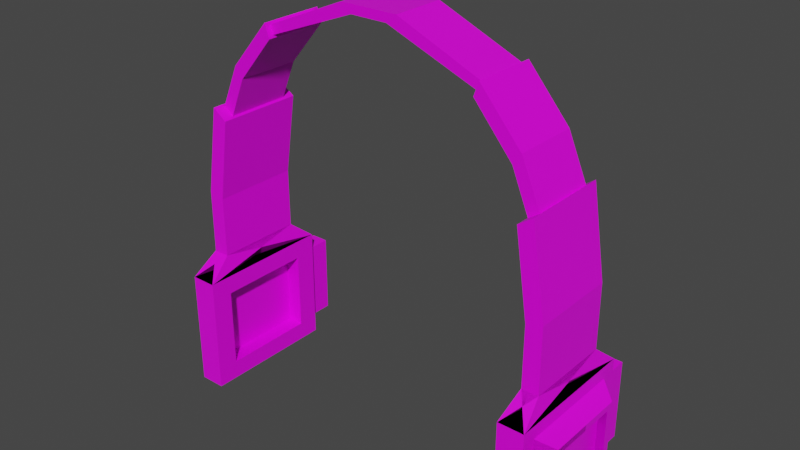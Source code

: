 # Source: headphones.blend  (saved by Blender 2.93.21; exported with 4.5.12 LTS)
import bpy
from mathutils import Matrix  # noqa: F401  (used for matrix-valued properties, if any)

bpy.ops.wm.read_factory_settings(use_empty=True)
scene = bpy.context.scene
scene.name = 'Scene'

# ---- collections
col_collection = bpy.data.collections.new('Collection'); scene.collection.children.link(col_collection)

# ---- images (referenced by path relative to the original .blend; pixels are not part of the script)
import os
ASSET_DIR = os.environ.get("B2B_ASSET_DIR", "")  # directory of the original .blend (textures are referenced by path, not embedded)
HERE = os.path.dirname(os.path.abspath(__file__))  # packed textures are extracted next to this script under _unpacked/

def load_image(name, relpath, width, height, colorspace="sRGB"):
    """Load a texture the original file referenced (path relative to the .blend, or extracted next to this script)."""
    p = next((c for c in (os.path.join(HERE, relpath), os.path.join(ASSET_DIR, relpath)) if relpath and os.path.exists(c)), "")
    if p:
        img = bpy.data.images.load(p, check_existing=True)
        img.name = name
    else:  # same state as the original file: an image datablock whose file is absent (Cycles renders it pink)
        img = bpy.data.images.new(name, width, height)
        img.source = "FILE"
        img.filepath = "//" + (relpath or name)
    img.colorspace_settings.name = colorspace
    return img
img_metal_vent_worn_jpg = load_image('metal_vent_worn.jpg', 'metal_vent_worn.jpg', 1024, 1024, 'sRGB')

# ---- materials (node trees are filled in below, after node groups)
mat_material = bpy.data.materials.new('Material')
mat_material.alpha_threshold = 0.0
mat_material.use_transparent_shadow = False
mat_material.line_color = (0.0, 0.0, 0.0, 1.0)

# ---- material node trees
mat_material.use_nodes = True; mat_material.node_tree.nodes.clear()
_N = mat_material.node_tree.nodes; _L = mat_material.node_tree.links
n0 = _N.new('ShaderNodeOutputMaterial'); n0.name = 'Material Output'; n0.location = (300, 300)
n1 = _N.new('ShaderNodeBsdfPrincipled'); n1.name = 'Principled BSDF'; n1.location = (10, 300)
n1.distribution = 'GGX'
n1.subsurface_method = 'BURLEY'
n1.inputs[2].default_value = 0.4
n1.inputs[3].default_value = 1.45
n1.inputs[27].default_value = (0.0, 0.0, 0.0, 1.0)
n1.inputs[28].default_value = 1.0
n2 = _N.new('ShaderNodeTexImage'); n2.name = 'Image Texture'; n2.location = (-308, 211)
n2.image = img_metal_vent_worn_jpg
_L.new(n1.outputs[0], n0.inputs[0])
_L.new(n2.outputs[0], n1.inputs[0])
n0.is_active_output = True

# ---- world
world_world = bpy.data.worlds.new('World'); scene.world = world_world
world_world.use_nodes = True; world_world.node_tree.nodes.clear()
_N = world_world.node_tree.nodes; _L = world_world.node_tree.links
n0 = _N.new('ShaderNodeOutputWorld'); n0.name = 'World Output'; n0.location = (300, 300)
n1 = _N.new('ShaderNodeBackground'); n1.name = 'Background'; n1.location = (10, 300)
n1.inputs[0].default_value = (0.05088, 0.05088, 0.05088, 1.0)
_L.new(n1.outputs[0], n0.inputs[0])
n0.is_active_output = True
world_world.color = (0.05088, 0.05088, 0.05088)
world_world.use_sun_shadow = False
world_world.sun_shadow_jitter_overblur = 0.0

# ---- meshes
me_cube = bpy.data.meshes.new('Cube')
me_cube.from_pydata([(-0.02514, 0.1053, 0.03567), (-0.0271, 0.1024, -0.03683), (-0.02514, 0.1153, 0.03567), (-0.03096, 0.1182, -0.04029), (0.02514, 0.1053, 0.03567), (0.0271, 0.1024, -0.03683), (0.03096, 0.1182, -0.04029), (-0.03096, 0.1182, 0.01532), (0.03096, 0.1182, 0.01532), (-0.02514, 0.1152, 0.07471), (0.02514, 0.1054, 0.07221), (0.0187, 0.1053, 0.1273), (-0.0187, 0.09903, 0.123), (0.0187, 0.09903, 0.123), (0.02514, 0.1066, 0.1282), (-0.02514, 0.09776, 0.1221), (0.02514, 0.09776, 0.1221), (-0.0187, 0.09389, 0.1534), (0.0187, 0.09389, 0.1534), (-0.0187, 0.0891, 0.1467), (-0.01545, 0.06846, 0.1804), (0.01545, 0.06846, 0.1804), (-0.01545, 0.0666, 0.1752), (0.0187, 0.06901, 0.1819), (-0.0187, 0.06605, 0.1737), (0.0187, 0.06605, 0.1737), (-0.01545, 0.01759, 0.2017), (0.01545, 0.01759, 0.2017), (-0.01545, 0.01125, 0.1965), (0.01545, 0.01125, 0.1965), (0.03972, 0.1182, -0.04816), (0.03972, 0.1182, 0.02319), (-0.03972, 0.1182, 0.02319), (-0.03972, 0.1182, -0.04816), (0.02021, 0.1279, -0.03064), (-0.02021, 0.1279, 0.005659), (-0.02021, 0.1279, -0.01249), (0.02424, 0.1279, 0.009285), (-0.02424, 0.1279, -0.01249), (-0.02424, 0.1279, -0.03426), (0.02424, 0.1279, -0.03426), (0.02021, 0.1228, 0.005659), (-0.02021, 0.1228, -0.03064), (0.02021, 0.1228, -0.03064), (-0.02021, 0.1228, 0.005659), (0.02513, 0.1153, 0.03567), (-0.03972, 0.1048, -0.0372), (0.0271, 0.1024, 0.01185), (-0.03972, 0.1048, 0.01222), (0.02513, 0.1152, 0.07471), (-0.02514, 0.1054, 0.07221), (-0.0187, 0.1053, 0.1273), (-0.02514, 0.1066, 0.1282), (0.0187, 0.0891, 0.1467), (0.01545, 0.0666, 0.1752), (-0.0187, 0.06901, 0.1819), (-0.03972, 0.1158, -0.0372), (-0.03972, 0.1158, 0.01222), (-0.02021, 0.1279, -0.03064), (0.02021, 0.1279, 0.005659), (0.02021, 0.1279, -0.01249), (-1.338e-07, 0.1279, 0.005659), (-0.02424, 0.1279, 0.009285), (0.02424, 0.1279, -0.01249), (-1.338e-07, 0.1279, 0.009285), (-0.02513, -0.1053, 0.03567), (-0.03972, -0.1048, -0.0372), (-0.02513, -0.1153, 0.03567), (-0.03096, -0.1182, -0.04029), (0.02514, -0.1053, 0.03567), (0.0271, -0.1024, -0.03683), (0.02514, -0.1153, 0.03567), (0.03096, -0.1182, -0.04029), (-0.03096, -0.1182, 0.01532), (-0.03972, -0.1048, 0.01222), (-0.02513, -0.1152, 0.07471), (0.02514, -0.1152, 0.07471), (-0.02513, -0.1054, 0.07221), (0.02514, -0.1054, 0.07221), (-0.0187, -0.1053, 0.1273), (0.0187, -0.1053, 0.1273), (-0.0187, -0.09903, 0.123), (0.0187, -0.09903, 0.123), (-0.02513, -0.1066, 0.1282), (0.02514, -0.1066, 0.1282), (-0.02513, -0.09776, 0.1221), (0.02514, -0.09776, 0.1221), (-0.0187, -0.09389, 0.1534), (0.0187, -0.09389, 0.1534), (0.0187, -0.0891, 0.1467), (-0.01545, -0.06846, 0.1804), (-0.01545, -0.0666, 0.1752), (0.0187, -0.06901, 0.1819), (-0.0187, -0.06605, 0.1737), (0.0187, -0.06605, 0.1737), (-0.01545, -0.01759, 0.2017), (0.01545, -0.01759, 0.2017), (-0.01545, -0.01125, 0.1965), (0.01545, -0.01125, 0.1965), (0.03972, -0.1182, -0.04816), (0.03972, -0.1182, 0.02319), (-0.03972, -0.1158, 0.01222), (-0.03972, -0.1158, -0.0372), (0.02021, -0.1279, -0.03064), (0.02021, -0.1279, 0.005659), (-0.02021, -0.1279, 0.005659), (-0.02021, -0.1279, -0.03064), (-0.02021, -0.1279, -0.01249), (0.02424, -0.1279, 0.009285), (-0.02424, -0.1279, -0.01249), (0.02424, -0.1279, -0.03426), (0.02021, -0.1228, 0.005659), (-0.02021, -0.1228, -0.03064), (0.02021, -0.1228, -0.03064), (-0.02021, -0.1228, 0.005659), (0.03096, -0.1182, 0.01532), (0.0271, -0.1024, 0.01185), (-0.0271, -0.1024, 0.01185), (-0.0187, -0.0891, 0.1467), (0.01545, -0.06846, 0.1804), (0.01545, -0.0666, 0.1752), (-0.0187, -0.06901, 0.1819), (0.02021, -0.1279, -0.01249), (1.338e-07, -0.1279, 0.005659), (-0.02424, -0.1279, 0.009285), (0.02424, -0.1279, -0.01249), (1.338e-07, -0.1279, 0.009285), (-0.02424, -0.1279, -0.03426), (-0.0271, 0.1024, 0.01185), (-0.0271, -0.1024, -0.03683), (-0.03972, -0.1182, 0.02319), (-0.03972, -0.1182, -0.04816), (-0.05378, 0.1048, -0.0372), (-0.05378, 0.1158, -0.0372), (-0.05378, 0.1158, 0.01222), (-0.05378, 0.1048, 0.01222), (-0.05378, -0.1048, 0.01222), (-0.05378, -0.1048, -0.0372), (-0.05378, -0.1158, 0.01222), (-0.05378, -0.1158, -0.0372), (-0.03972, 0.1024, -0.04816), (0.03972, 0.1024, -0.04816), (-0.03972, 0.1024, 0.02319), (0.03972, 0.1024, 0.02319), (-0.03972, -0.1024, -0.04816), (0.03972, -0.1024, -0.04816), (-0.03972, -0.1024, 0.02319), (0.03972, -0.1024, 0.02319), (-0.0271, 0.1126, -0.03683), (0.0271, 0.1126, -0.03683), (-0.0271, 0.1126, 0.01185), (0.0271, 0.1126, 0.01185), (-0.0271, -0.1126, -0.03683), (0.0271, -0.1126, -0.03683), (-0.0271, -0.1126, 0.01185), (0.0271, -0.1126, 0.01185)], [], [(8, 6, 40, 37), (30, 31, 143, 141), (141, 140, 33, 30), (140, 142, 32, 33), (5, 47, 151, 149), (3, 6, 30, 33, 32, 31, 8, 7), (50, 10, 16, 15), (45, 2, 9, 49), (0, 4, 10, 50), (4, 0, 142, 143, 31, 45), (12, 13, 53, 19), (49, 9, 52, 14), (59, 34, 43, 41), (22, 28, 26, 20), (13, 12, 15, 16), (19, 53, 25, 24), (49, 14, 16, 10, 4, 45), (19, 24, 55, 17, 51, 12), (61, 59, 41, 44, 35), (21, 54, 25, 23, 55, 24, 22, 20), (54, 22, 24, 25), (91, 97, 98, 120), (21, 27, 29, 54), (28, 29, 27, 26), (6, 8, 31, 30), (50, 15, 52, 9, 2, 0), (18, 23, 25, 53, 13, 11), (42, 44, 41, 43), (6, 3, 39, 40), (3, 7, 62, 38, 39), (7, 8, 37, 64, 62), (11, 51, 17, 18), (34, 58, 42, 43), (61, 35, 36, 38, 62, 64), (11, 13, 16, 14, 52, 15, 12, 51), (0, 2, 45, 31, 32, 142), (36, 35, 44, 42, 58), (18, 17, 55, 23), (102, 101, 138, 139), (0, 2, 32, 142, 143, 4), (35, 44, 42, 58), (90, 119, 96, 95), (6, 40, 63, 37, 8), (61, 64, 37, 63, 60, 59), (4, 143, 31, 32, 2, 45), (58, 34, 60, 63, 40, 39, 62, 64, 61, 35), (115, 108, 110, 72), (99, 145, 147, 100), (145, 99, 131, 144), (66, 102, 139, 137), (116, 70, 153, 155), (68, 73, 115, 100, 130, 131, 99, 72), (77, 85, 86, 78), (71, 76, 75, 67), (65, 77, 78, 69), (69, 71, 100, 147, 146, 65), (81, 118, 89, 82), (76, 84, 83, 75), (104, 111, 113, 103), (91, 90, 95, 97), (82, 86, 85, 81), (118, 93, 94, 89), (76, 71, 69, 78, 86, 84), (118, 81, 79, 87, 121, 93), (123, 105, 114, 111, 104), (119, 90, 91, 93, 121, 92, 94, 120), (120, 94, 93, 91), (54, 29, 28, 22), (119, 120, 98, 96), (97, 95, 96, 98), (72, 99, 100, 115), (77, 65, 67, 75, 83, 85), (88, 80, 82, 89, 94, 92), (112, 113, 111, 114), (72, 110, 127, 68), (68, 127, 109, 124, 73), (73, 124, 126, 108, 115), (80, 88, 87, 79), (103, 113, 112, 106), (123, 126, 124, 109, 107, 105), (80, 79, 81, 85, 83, 84, 86, 82), (65, 146, 130, 100, 71, 67), (107, 106, 112, 114, 105), (88, 92, 121, 87), (103, 106, 107, 109, 127, 110, 108, 126, 123, 104), (131, 130, 146, 144), (65, 69, 147, 146, 130, 67), (105, 106, 112, 114), (21, 20, 26, 27), (72, 115, 108, 125, 110), (123, 104, 122, 125, 108, 126), (69, 71, 67, 130, 100, 147), (29, 98, 97, 28), (27, 96, 95, 26), (95, 26, 28, 97), (96, 27, 29, 98), (133, 132, 135, 134), (137, 139, 138, 136), (48, 57, 134, 135), (57, 56, 133, 134), (101, 74, 136, 138), (74, 66, 137, 136), (46, 48, 135, 132), (56, 46, 132, 133), (5, 1, 140, 141), (128, 47, 143, 142), (129, 70, 145, 144), (116, 117, 146, 147), (1, 128, 142, 140), (47, 5, 141, 143), (117, 129, 144, 146), (70, 116, 147, 145), (149, 151, 150, 148), (153, 152, 154, 155), (117, 116, 155, 154), (47, 128, 150, 151), (129, 117, 154, 152), (128, 1, 148, 150), (70, 129, 152, 153), (1, 5, 149, 148)])
_uv = me_cube.uv_layers.new(name='UVMap')
_uv.uv.foreach_set('vector', [0.5997, 0.9747, 0.4003, 0.9747, 0.4003, 0.9747, 0.5997, 0.9747, 0.375, 0.0, 0.625, 0.0, 0.625, 0.25, 0.375, 0.25, 0.125, 0.5, 0.375, 0.5, 0.375, 0.75, 0.125, 0.75, 0.375, 0.5, 0.625, 0.5, 0.625, 0.75, 0.375, 0.75, 0.4147, 0.2897, 0.5853, 0.2897, 0.5853, 0.2897, 0.4147, 0.2897, 0.4003, 0.7753, 0.4003, 0.9747, 0.375, 1.0, 0.375, 0.75, 0.625, 0.75, 0.625, 1.0, 0.5997, 0.9747, 0.5997, 0.7753, 0.6709, 0.5459, 0.8291, 0.5459, 0.8291, 0.5459, 0.6709, 0.5459, 0.8291, 0.7041, 0.6709, 0.7041, 0.6709, 0.7041, 0.8291, 0.7041, 0.6709, 0.5459, 0.8291, 0.5459, 0.8291, 0.5459, 0.6709, 0.5459, 0.8291, 0.5459, 0.6709, 0.5459, 0.625, 0.5, 0.875, 0.5, 0.875, 0.75, 0.8291, 0.7041, 0.6912, 0.5687, 0.8088, 0.5687, 0.8088, 0.5687, 0.6912, 0.5687, 0.8291, 0.7041, 0.6709, 0.7041, 0.6709, 0.7041, 0.8291, 0.7041, 0.5831, 0.9581, 0.4169, 0.9581, 0.4169, 0.9581, 0.5831, 0.9581, 0.7014, 0.5897, 0.7014, 0.5897, 0.7014, 0.6603, 0.7014, 0.6603, 0.8088, 0.5687, 0.6912, 0.5687, 0.6709, 0.5459, 0.8291, 0.5459, 0.6912, 0.5687, 0.8088, 0.5687, 0.8088, 0.5687, 0.6912, 0.5687, 0.8291, 0.7041, 0.8291, 0.7041, 0.8291, 0.5459, 0.8291, 0.5459, 0.8291, 0.5459, 0.8291, 0.7041, 0.6912, 0.5687, 0.6912, 0.5687, 0.6912, 0.6813, 0.6912, 0.6813, 0.6912, 0.6813, 0.6912, 0.5687, 0.5831, 0.875, 0.5831, 0.9581, 0.5831, 0.9581, 0.5831, 0.7919, 0.5831, 0.7919, 0.7986, 0.6603, 0.7986, 0.5897, 0.8088, 0.5687, 0.8088, 0.6813, 0.6912, 0.6813, 0.6912, 0.5687, 0.7014, 0.5897, 0.7014, 0.6603, 0.7986, 0.5897, 0.7014, 0.5897, 0.6912, 0.5687, 0.8088, 0.5687, 0.7014, 0.5897, 0.7014, 0.5897, 0.7986, 0.5897, 0.7986, 0.5897, 0.7986, 0.6603, 0.7986, 0.6603, 0.7986, 0.5897, 0.7986, 0.5897, 0.7014, 0.5897, 0.7986, 0.5897, 0.7986, 0.6603, 0.7014, 0.6603, 0.4003, 0.9747, 0.5997, 0.9747, 0.625, 1.0, 0.375, 1.0, 0.6709, 0.5459, 0.6709, 0.5459, 0.6709, 0.7041, 0.6709, 0.7041, 0.6709, 0.7041, 0.6709, 0.5459, 0.8088, 0.6813, 0.8088, 0.6813, 0.8088, 0.5687, 0.8088, 0.5687, 0.8088, 0.5687, 0.8088, 0.6813, 0.4169, 0.7919, 0.5831, 0.7919, 0.5831, 0.9581, 0.4169, 0.9581, 0.4003, 0.9747, 0.4003, 0.7753, 0.4003, 0.7753, 0.4003, 0.9747, 0.4003, 0.7753, 0.5997, 0.7753, 0.5997, 0.7753, 0.5, 0.7753, 0.4003, 0.7753, 0.5997, 0.7753, 0.5997, 0.9747, 0.5997, 0.9747, 0.5997, 0.875, 0.5997, 0.7753, 0.8088, 0.6813, 0.6912, 0.6813, 0.6912, 0.6813, 0.8088, 0.6813, 0.4169, 0.9581, 0.4169, 0.7919, 0.4169, 0.7919, 0.4169, 0.9581, 0.5831, 0.875, 0.5831, 0.7919, 0.5, 0.7919, 0.5, 0.7753, 0.5997, 0.7753, 0.5997, 0.875, 0.8088, 0.6813, 0.8088, 0.5687, 0.8291, 0.5459, 0.8291, 0.7041, 0.6709, 0.7041, 0.6709, 0.5459, 0.6912, 0.5687, 0.6912, 0.6813, 0.6709, 0.5459, 0.6709, 0.7041, 0.8291, 0.7041, 0.875, 0.75, 0.625, 0.75, 0.625, 0.5, 0.5, 0.7919, 0.5831, 0.7919, 0.5831, 0.7919, 0.4169, 0.7919, 0.4169, 0.7919, 0.8088, 0.6813, 0.6912, 0.6813, 0.6912, 0.6813, 0.8088, 0.6813, 0.4134, 0.7116, 0.5866, 0.7116, 0.5866, 0.7116, 0.4134, 0.7116, 0.8291, 0.5459, 0.8291, 0.7041, 0.875, 0.75, 0.875, 0.5, 0.625, 0.5, 0.6709, 0.5459, 0.5831, 0.9581, 0.5831, 0.9581, 0.4169, 0.9581, 0.4169, 0.9581, 0.7986, 0.6603, 0.7014, 0.6603, 0.7014, 0.6603, 0.7986, 0.6603, 0.4003, 0.7753, 0.4003, 0.7753, 0.5, 0.7753, 0.5997, 0.7753, 0.5997, 0.7753, 0.5831, 0.875, 0.5997, 0.875, 0.5997, 0.7753, 0.5, 0.7753, 0.5, 0.7919, 0.5831, 0.7919, 0.6709, 0.5459, 0.625, 0.5, 0.625, 0.75, 0.875, 0.75, 0.8291, 0.7041, 0.6709, 0.7041, 0.4169, 0.9581, 0.4169, 0.7919, 0.5, 0.7919, 0.5, 0.7753, 0.4003, 0.7753, 0.4003, 0.9747, 0.5997, 0.9747, 0.5997, 0.875, 0.5831, 0.875, 0.5831, 0.9581, 0.5997, 0.9747, 0.5997, 0.9747, 0.4003, 0.9747, 0.4003, 0.9747, 0.375, 0.0, 0.375, 0.25, 0.625, 0.25, 0.625, 0.0, 0.125, 0.5, 0.125, 0.75, 0.375, 0.75, 0.375, 0.5, 0.4134, 0.5384, 0.4134, 0.7116, 0.4134, 0.7116, 0.4134, 0.5384, 0.5853, 0.2897, 0.4147, 0.2897, 0.4147, 0.2897, 0.5853, 0.2897, 0.4003, 0.7753, 0.5997, 0.7753, 0.5997, 0.9747, 0.625, 1.0, 0.625, 0.75, 0.375, 0.75, 0.375, 1.0, 0.4003, 0.9747, 0.6709, 0.5459, 0.6709, 0.5459, 0.8291, 0.5459, 0.8291, 0.5459, 0.8291, 0.7041, 0.8291, 0.7041, 0.6709, 0.7041, 0.6709, 0.7041, 0.6709, 0.5459, 0.6709, 0.5459, 0.8291, 0.5459, 0.8291, 0.5459, 0.8291, 0.5459, 0.8291, 0.7041, 0.875, 0.75, 0.875, 0.5, 0.625, 0.5, 0.6709, 0.5459, 0.6912, 0.5687, 0.6912, 0.5687, 0.8088, 0.5687, 0.8088, 0.5687, 0.8291, 0.7041, 0.8291, 0.7041, 0.6709, 0.7041, 0.6709, 0.7041, 0.5831, 0.9581, 0.5831, 0.9581, 0.4169, 0.9581, 0.4169, 0.9581, 0.7014, 0.5897, 0.7014, 0.6603, 0.7014, 0.6603, 0.7014, 0.5897, 0.8088, 0.5687, 0.8291, 0.5459, 0.6709, 0.5459, 0.6912, 0.5687, 0.6912, 0.5687, 0.6912, 0.5687, 0.8088, 0.5687, 0.8088, 0.5687, 0.8291, 0.7041, 0.8291, 0.7041, 0.8291, 0.5459, 0.8291, 0.5459, 0.8291, 0.5459, 0.8291, 0.7041, 0.6912, 0.5687, 0.6912, 0.5687, 0.6912, 0.6813, 0.6912, 0.6813, 0.6912, 0.6813, 0.6912, 0.5687, 0.5831, 0.875, 0.5831, 0.7919, 0.5831, 0.7919, 0.5831, 0.9581, 0.5831, 0.9581, 0.7986, 0.6603, 0.7014, 0.6603, 0.7014, 0.5897, 0.6912, 0.5687, 0.6912, 0.6813, 0.8088, 0.6813, 0.8088, 0.5687, 0.7986, 0.5897, 0.7986, 0.5897, 0.8088, 0.5687, 0.6912, 0.5687, 0.7014, 0.5897, 0.7014, 0.5897, 0.7014, 0.5897, 0.7986, 0.5897, 0.7986, 0.5897, 0.7986, 0.6603, 0.7986, 0.5897, 0.7986, 0.5897, 0.7986, 0.6603, 0.7014, 0.5897, 0.7014, 0.6603, 0.7986, 0.6603, 0.7986, 0.5897, 0.4003, 0.9747, 0.375, 1.0, 0.625, 1.0, 0.5997, 0.9747, 0.6709, 0.5459, 0.6709, 0.5459, 0.6709, 0.7041, 0.6709, 0.7041, 0.6709, 0.7041, 0.6709, 0.5459, 0.8088, 0.6813, 0.8088, 0.6813, 0.8088, 0.5687, 0.8088, 0.5687, 0.8088, 0.5687, 0.8088, 0.6813, 0.4169, 0.7919, 0.4169, 0.9581, 0.5831, 0.9581, 0.5831, 0.7919, 0.4003, 0.9747, 0.4003, 0.9747, 0.4003, 0.7753, 0.4003, 0.7753, 0.4003, 0.7753, 0.4003, 0.7753, 0.5, 0.7753, 0.5997, 0.7753, 0.5997, 0.7753, 0.5997, 0.7753, 0.5997, 0.7753, 0.5997, 0.875, 0.5997, 0.9747, 0.5997, 0.9747, 0.8088, 0.6813, 0.8088, 0.6813, 0.6912, 0.6813, 0.6912, 0.6813, 0.4169, 0.9581, 0.4169, 0.9581, 0.4169, 0.7919, 0.4169, 0.7919, 0.5831, 0.875, 0.5997, 0.875, 0.5997, 0.7753, 0.5, 0.7753, 0.5, 0.7919, 0.5831, 0.7919, 0.8088, 0.6813, 0.6912, 0.6813, 0.6912, 0.5687, 0.6709, 0.5459, 0.6709, 0.7041, 0.8291, 0.7041, 0.8291, 0.5459, 0.8088, 0.5687, 0.6709, 0.5459, 0.625, 0.5, 0.625, 0.75, 0.875, 0.75, 0.8291, 0.7041, 0.6709, 0.7041, 0.5, 0.7919, 0.4169, 0.7919, 0.4169, 0.7919, 0.5831, 0.7919, 0.5831, 0.7919, 0.8088, 0.6813, 0.8088, 0.6813, 0.6912, 0.6813, 0.6912, 0.6813, 0.4169, 0.9581, 0.4169, 0.7919, 0.5, 0.7919, 0.5, 0.7753, 0.4003, 0.7753, 0.4003, 0.9747, 0.5997, 0.9747, 0.5997, 0.875, 0.5831, 0.875, 0.5831, 0.9581, 0.375, 0.0, 0.625, 0.0, 0.625, 0.25, 0.375, 0.25, 0.8291, 0.5459, 0.6709, 0.5459, 0.625, 0.5, 0.875, 0.5, 0.875, 0.75, 0.8291, 0.7041, 0.5831, 0.9581, 0.4169, 0.9581, 0.4169, 0.9581, 0.5831, 0.9581, 0.7986, 0.6603, 0.7014, 0.6603, 0.7014, 0.6603, 0.7986, 0.6603, 0.4003, 0.7753, 0.5997, 0.7753, 0.5997, 0.7753, 0.5, 0.7753, 0.4003, 0.7753, 0.5831, 0.875, 0.5831, 0.7919, 0.5, 0.7919, 0.5, 0.7753, 0.5997, 0.7753, 0.5997, 0.875, 0.6709, 0.5459, 0.6709, 0.7041, 0.8291, 0.7041, 0.875, 0.75, 0.625, 0.75, 0.625, 0.5, 0.0, 0.0, 0.0, 0.0, 0.0, 0.0, 0.0, 0.0, 0.0, 0.0, 0.0, 0.0, 0.0, 0.0, 0.0, 0.0, 0.0, 0.0, 0.0, 0.0, 0.0, 0.0, 0.0, 0.0, 0.0, 0.0, 0.0, 0.0, 0.0, 0.0, 0.0, 0.0, 0.4134, 0.03841, 0.4134, 0.2116, 0.5866, 0.2116, 0.5866, 0.03841, 0.4134, 0.5384, 0.4134, 0.7116, 0.5866, 0.7116, 0.5866, 0.5384, 0.5866, 0.2116, 0.5866, 0.03841, 0.5866, 0.03841, 0.5866, 0.2116, 0.5866, 0.03841, 0.4134, 0.03841, 0.4134, 0.03841, 0.5866, 0.03841, 0.5866, 0.7116, 0.5866, 0.5384, 0.5866, 0.5384, 0.5866, 0.7116, 0.5866, 0.5384, 0.4134, 0.5384, 0.4134, 0.5384, 0.5866, 0.5384, 0.4134, 0.2116, 0.5866, 0.2116, 0.5866, 0.2116, 0.4134, 0.2116, 0.4134, 0.03841, 0.4134, 0.2116, 0.4134, 0.2116, 0.4134, 0.03841, 0.4147, 0.2897, 0.4147, 0.4603, 0.375, 0.5, 0.375, 0.25, 0.5853, 0.4603, 0.5853, 0.2897, 0.625, 0.25, 0.625, 0.5, 0.4147, 0.4603, 0.4147, 0.2897, 0.375, 0.25, 0.375, 0.5, 0.5853, 0.2897, 0.5853, 0.4603, 0.625, 0.5, 0.625, 0.25, 0.4147, 0.4603, 0.5853, 0.4603, 0.625, 0.5, 0.375, 0.5, 0.5853, 0.2897, 0.4147, 0.2897, 0.375, 0.25, 0.625, 0.25, 0.5853, 0.4603, 0.4147, 0.4603, 0.375, 0.5, 0.625, 0.5, 0.4147, 0.2897, 0.5853, 0.2897, 0.625, 0.25, 0.375, 0.25, 0.4147, 0.2897, 0.5853, 0.2897, 0.5853, 0.4603, 0.4147, 0.4603, 0.4147, 0.2897, 0.4147, 0.4603, 0.5853, 0.4603, 0.5853, 0.2897, 0.5853, 0.4603, 0.5853, 0.2897, 0.5853, 0.2897, 0.5853, 0.4603, 0.5853, 0.2897, 0.5853, 0.4603, 0.5853, 0.4603, 0.5853, 0.2897, 0.4147, 0.4603, 0.5853, 0.4603, 0.5853, 0.4603, 0.4147, 0.4603, 0.5853, 0.4603, 0.4147, 0.4603, 0.4147, 0.4603, 0.5853, 0.4603, 0.4147, 0.2897, 0.4147, 0.4603, 0.4147, 0.4603, 0.4147, 0.2897, 0.4147, 0.4603, 0.4147, 0.2897, 0.4147, 0.2897, 0.4147, 0.4603])
me_cube.materials.append(mat_material)
me_cube.use_remesh_preserve_volume = False
me_cube.use_remesh_preserve_attributes = False
me_cube.use_mirror_vertex_groups = False
me_cube.update()

# ---- objects
ob_headphones = bpy.data.objects.new('headphones', me_cube)

# ---- transforms, parenting, visibility, modifiers, constraints
ob_headphones.location = (0.0, 0.0, 0.0)
ob_headphones.delta_location = (0.0, 0.0, -0.002331)
ob_headphones.delta_rotation_euler = (0.0, -0.0, -1.571)
ob_headphones.delta_scale = (1.579, -1.488, 1.502)
ob_headphones.lock_rotations_4d = False
ob_headphones.empty_display_type = 'ARROWS'
ob_headphones.lineart.crease_threshold = 0.0

# ---- collection membership
col_collection.objects.link(ob_headphones)

# ---- scene / render settings (as saved in the file)
scene.frame_start = 1; scene.frame_end = 250; scene.frame_set(1)
scene.render.engine = 'BLENDER_EEVEE_NEXT'
scene.cycles.use_denoising = False
scene.cycles.samples = 128
scene.cycles.sampling_pattern = 'TABULATED_SOBOL'
scene.cycles.use_adaptive_sampling = False
scene.cycles.use_light_tree = False
scene.view_settings.view_transform = 'Filmic'
bpy.context.view_layer.update()

# ---- added for rendering (the .blend has no active camera and no usable light): camera, sun
cam_auto = bpy.data.cameras.new('AutoCamera')
cam_auto.lens = 50.0
cam_auto.sensor_width = 36.0
cam_auto.clip_end = 1000.0
ob_auto_camera = bpy.data.objects.new('AutoCamera', cam_auto)
scene.collection.objects.link(ob_auto_camera)
ob_auto_camera.location = (0.513192, -0.604733, 0.523496)
ob_auto_camera.rotation_euler = (1.09748, -7.21219e-08, 0.694738)
scene.camera = ob_auto_camera
light_auto_sun = bpy.data.lights.new('AutoSun', 'SUN')
light_auto_sun.energy = 3.0
light_auto_sun.angle = 0.0523599
ob_auto_sun = bpy.data.objects.new('AutoSun', light_auto_sun)
scene.collection.objects.link(ob_auto_sun)
ob_auto_sun.rotation_euler = (0.872665, 0.174533, 0.523599)
bpy.context.view_layer.update()
